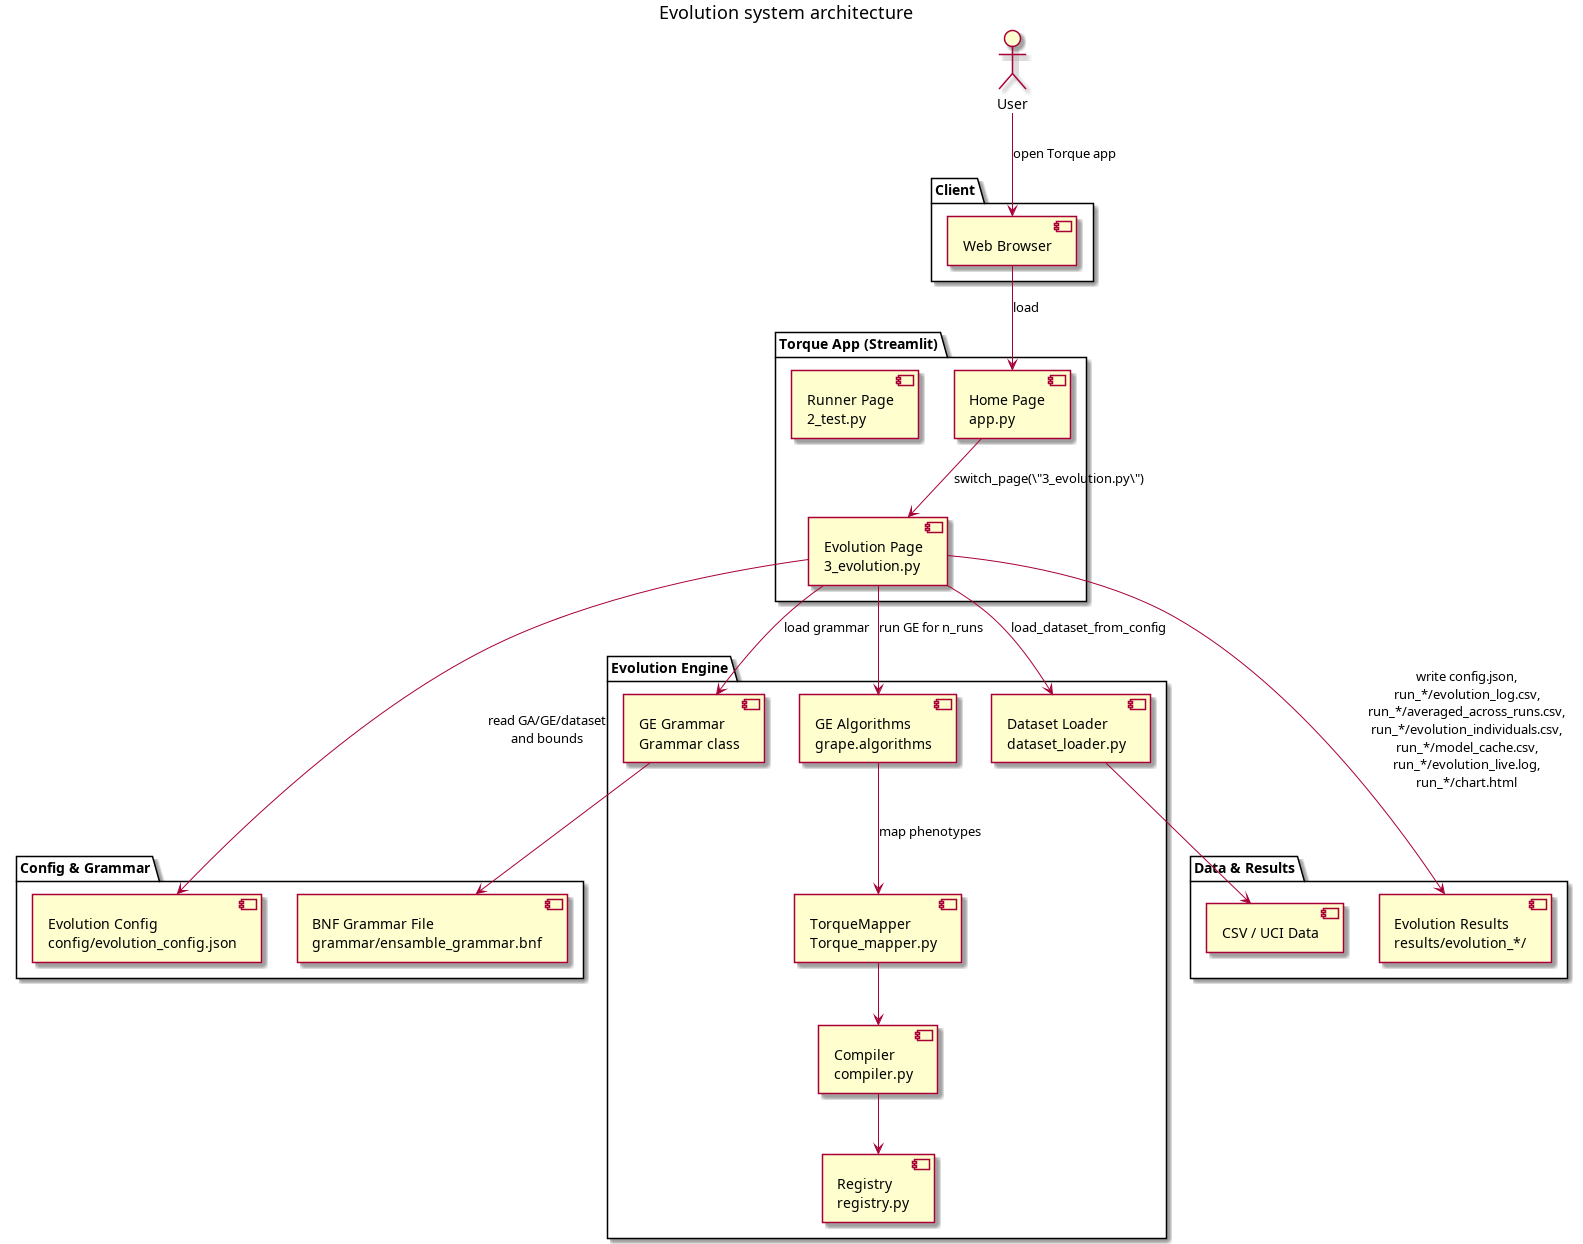

The diagram above was rendered by PlantUML. Its source (embedded in the PNG):
@startuml
title Evolution system architecture

actor User

package "Client" {
  [Web Browser] as Browser
}

package "Torque App (Streamlit)" {
  [Home Page\napp.py] as Home
  [Evolution Page\n3_evolution.py] as EvoUI
  [Runner Page\n2_test.py] as RunnerUI
}

package "Config & Grammar" {
  [Evolution Config\nconfig/evolution_config.json] as EvoConfig
  [BNF Grammar File\ngrammar/ensamble_grammar.bnf] as GrammarFile
}

package "Evolution Engine" {
  [Dataset Loader\ndataset_loader.py] as Loader
  [GE Grammar\nGrammar class] as BNFGrammar
  [GE Algorithms\ngrape.algorithms] as GE
  [TorqueMapper\nTorque_mapper.py] as TM
  [Compiler\ncompiler.py] as Compiler
  [Registry\nregistry.py] as Registry
}

package "Data & Results" {
  [CSV / UCI Data] as DataSource
  [Evolution Results\nresults/evolution_*/] as EvoResults
}

User --> Browser : open Torque app
Browser --> Home : load
Home --> EvoUI : switch_page(\"3_evolution.py\")

EvoUI --> EvoConfig : read GA/GE/dataset\nand bounds
EvoUI --> Loader : load_dataset_from_config
Loader --> DataSource

EvoUI --> BNFGrammar : load grammar
BNFGrammar --> GrammarFile

EvoUI --> GE : run GE for n_runs
GE --> TM : map phenotypes
TM --> Compiler
Compiler --> Registry

EvoUI --> EvoResults : write config.json,\nrun_*/evolution_log.csv,\nrun_*/averaged_across_runs.csv,\nrun_*/evolution_individuals.csv,\nrun_*/model_cache.csv,\nrun_*/evolution_live.log,\nrun_*/chart.html

@enduml